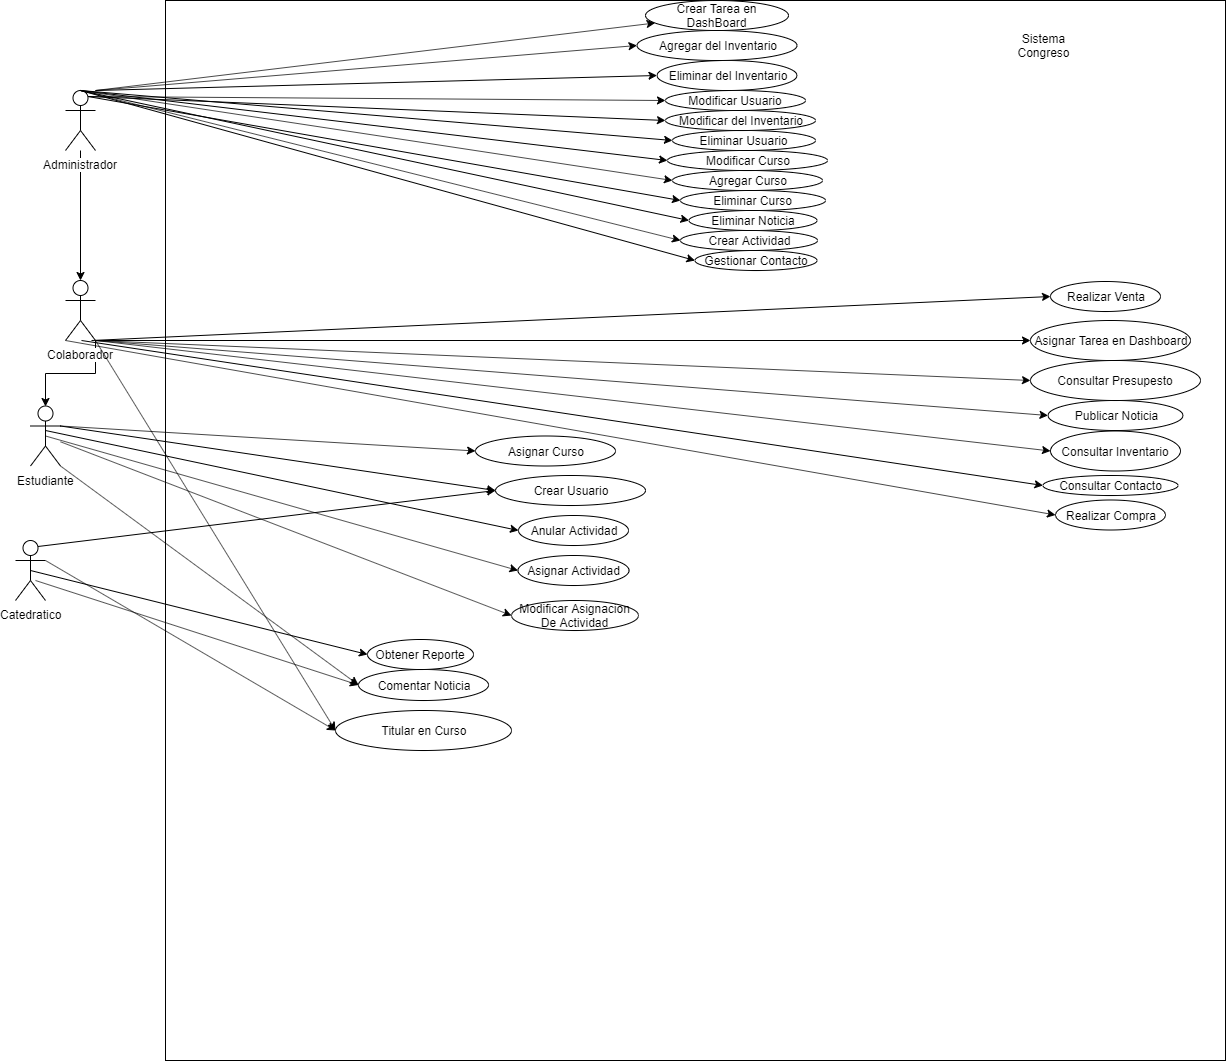

The diagram above was exported from draw.io. Its source (the exported page's mxGraphModel, read from the mxfile embedded in the PNG):
<mxGraphModel dx="1108" dy="1582" grid="1" gridSize="10" guides="1" tooltips="1" connect="1" arrows="1" fold="1" page="1" pageScale="1" pageWidth="850" pageHeight="1100" math="0" shadow="0">
  <root>
    <mxCell id="0" />
    <mxCell id="1" parent="0" />
    <mxCell id="gz5ZpPkJ_0-mTXuhEAQd-2" value="" style="whiteSpace=wrap;html=1;aspect=fixed;" parent="1" vertex="1">
      <mxGeometry x="180" y="-10" width="1060" height="1060" as="geometry" />
    </mxCell>
    <mxCell id="gz5ZpPkJ_0-mTXuhEAQd-4" value="Crear Usuario&lt;br&gt;" style="ellipse;whiteSpace=wrap;html=1;" parent="1" vertex="1">
      <mxGeometry x="510" y="465" width="150" height="30" as="geometry" />
    </mxCell>
    <mxCell id="gz5ZpPkJ_0-mTXuhEAQd-34" style="edgeStyle=orthogonalEdgeStyle;rounded=0;orthogonalLoop=1;jettySize=auto;html=1;" parent="1" source="gz5ZpPkJ_0-mTXuhEAQd-10" target="gz5ZpPkJ_0-mTXuhEAQd-11" edge="1">
      <mxGeometry relative="1" as="geometry" />
    </mxCell>
    <mxCell id="gz5ZpPkJ_0-mTXuhEAQd-10" value="Administrador" style="shape=umlActor;verticalLabelPosition=bottom;labelBackgroundColor=#ffffff;verticalAlign=top;html=1;outlineConnect=0;" parent="1" vertex="1">
      <mxGeometry x="80" y="80" width="30" height="60" as="geometry" />
    </mxCell>
    <mxCell id="gz5ZpPkJ_0-mTXuhEAQd-32" style="edgeStyle=orthogonalEdgeStyle;rounded=0;orthogonalLoop=1;jettySize=auto;html=1;exitX=1;exitY=1;exitDx=0;exitDy=0;exitPerimeter=0;entryX=0.5;entryY=0;entryDx=0;entryDy=0;entryPerimeter=0;" parent="1" source="gz5ZpPkJ_0-mTXuhEAQd-11" target="gz5ZpPkJ_0-mTXuhEAQd-22" edge="1">
      <mxGeometry relative="1" as="geometry" />
    </mxCell>
    <mxCell id="gz5ZpPkJ_0-mTXuhEAQd-11" value="Colaborador&lt;br&gt;" style="shape=umlActor;verticalLabelPosition=bottom;labelBackgroundColor=#ffffff;verticalAlign=top;html=1;outlineConnect=0;" parent="1" vertex="1">
      <mxGeometry x="80" y="270" width="30" height="60" as="geometry" />
    </mxCell>
    <mxCell id="gz5ZpPkJ_0-mTXuhEAQd-21" value="Catedratico" style="shape=umlActor;verticalLabelPosition=bottom;labelBackgroundColor=#ffffff;verticalAlign=top;html=1;outlineConnect=0;" parent="1" vertex="1">
      <mxGeometry x="30" y="530" width="30" height="60" as="geometry" />
    </mxCell>
    <mxCell id="gz5ZpPkJ_0-mTXuhEAQd-22" value="Estudiante" style="shape=umlActor;verticalLabelPosition=bottom;labelBackgroundColor=#ffffff;verticalAlign=top;html=1;outlineConnect=0;" parent="1" vertex="1">
      <mxGeometry x="45" y="395.5" width="30" height="60" as="geometry" />
    </mxCell>
    <mxCell id="gz5ZpPkJ_0-mTXuhEAQd-30" value="Comentar Noticia" style="ellipse;whiteSpace=wrap;html=1;" parent="1" vertex="1">
      <mxGeometry x="373" y="659" width="130" height="31" as="geometry" />
    </mxCell>
    <mxCell id="gz5ZpPkJ_0-mTXuhEAQd-39" value="Publicar Noticia" style="ellipse;whiteSpace=wrap;html=1;" parent="1" vertex="1">
      <mxGeometry x="1062.5" y="390" width="135" height="30" as="geometry" />
    </mxCell>
    <mxCell id="gz5ZpPkJ_0-mTXuhEAQd-42" value="Asignar Curso" style="ellipse;whiteSpace=wrap;html=1;" parent="1" vertex="1">
      <mxGeometry x="490" y="425.5" width="140" height="30" as="geometry" />
    </mxCell>
    <mxCell id="gz5ZpPkJ_0-mTXuhEAQd-45" value="Titular en Curso" style="ellipse;whiteSpace=wrap;html=1;" parent="1" vertex="1">
      <mxGeometry x="350" y="700" width="176" height="40" as="geometry" />
    </mxCell>
    <mxCell id="gz5ZpPkJ_0-mTXuhEAQd-48" value="Consultar Inventario" style="ellipse;whiteSpace=wrap;html=1;" parent="1" vertex="1">
      <mxGeometry x="1065" y="420.5" width="130" height="40" as="geometry" />
    </mxCell>
    <mxCell id="gz5ZpPkJ_0-mTXuhEAQd-51" value="Asignar Tarea en Dashboard" style="ellipse;whiteSpace=wrap;html=1;" parent="1" vertex="1">
      <mxGeometry x="1045" y="310" width="160" height="40" as="geometry" />
    </mxCell>
    <mxCell id="gz5ZpPkJ_0-mTXuhEAQd-53" value="Consultar Presupesto" style="ellipse;whiteSpace=wrap;html=1;" parent="1" vertex="1">
      <mxGeometry x="1045" y="350" width="170" height="40" as="geometry" />
    </mxCell>
    <mxCell id="gz5ZpPkJ_0-mTXuhEAQd-56" value="Crear Tarea en DashBoard" style="ellipse;whiteSpace=wrap;html=1;" parent="1" vertex="1">
      <mxGeometry x="660" y="-10" width="143" height="30" as="geometry" />
    </mxCell>
    <mxCell id="gz5ZpPkJ_0-mTXuhEAQd-57" value="Eliminar Usuario" style="ellipse;whiteSpace=wrap;html=1;" parent="1" vertex="1">
      <mxGeometry x="687" y="120" width="143" height="20" as="geometry" />
    </mxCell>
    <mxCell id="gz5ZpPkJ_0-mTXuhEAQd-58" value="Modificar Usuario" style="ellipse;whiteSpace=wrap;html=1;" parent="1" vertex="1">
      <mxGeometry x="680" y="80" width="140" height="20" as="geometry" />
    </mxCell>
    <mxCell id="gz5ZpPkJ_0-mTXuhEAQd-59" value="Eliminar del Inventario" style="ellipse;whiteSpace=wrap;html=1;" parent="1" vertex="1">
      <mxGeometry x="671.5" y="50" width="140" height="30" as="geometry" />
    </mxCell>
    <mxCell id="gz5ZpPkJ_0-mTXuhEAQd-60" value="Modificar del Inventario" style="ellipse;whiteSpace=wrap;html=1;" parent="1" vertex="1">
      <mxGeometry x="680" y="100" width="150" height="20" as="geometry" />
    </mxCell>
    <mxCell id="gz5ZpPkJ_0-mTXuhEAQd-61" value="Agregar del Inventario" style="ellipse;whiteSpace=wrap;html=1;" parent="1" vertex="1">
      <mxGeometry x="651.5" y="20" width="160" height="30" as="geometry" />
    </mxCell>
    <mxCell id="gz5ZpPkJ_0-mTXuhEAQd-68" value="" style="endArrow=classic;html=1;" parent="1" target="gz5ZpPkJ_0-mTXuhEAQd-56" edge="1">
      <mxGeometry width="50" height="50" relative="1" as="geometry">
        <mxPoint x="110" y="80" as="sourcePoint" />
        <mxPoint x="80" y="960" as="targetPoint" />
      </mxGeometry>
    </mxCell>
    <mxCell id="gz5ZpPkJ_0-mTXuhEAQd-70" value="" style="endArrow=classic;html=1;entryX=0;entryY=0.5;entryDx=0;entryDy=0;exitX=1;exitY=1;exitDx=0;exitDy=0;exitPerimeter=0;" parent="1" source="gz5ZpPkJ_0-mTXuhEAQd-11" target="gz5ZpPkJ_0-mTXuhEAQd-51" edge="1">
      <mxGeometry width="50" height="50" relative="1" as="geometry">
        <mxPoint x="44.99999999999977" y="100" as="sourcePoint" />
        <mxPoint x="94.99999999999977" y="50" as="targetPoint" />
      </mxGeometry>
    </mxCell>
    <mxCell id="gz5ZpPkJ_0-mTXuhEAQd-71" value="" style="endArrow=classic;html=1;entryX=0;entryY=0.5;entryDx=0;entryDy=0;" parent="1" target="gz5ZpPkJ_0-mTXuhEAQd-53" edge="1">
      <mxGeometry width="50" height="50" relative="1" as="geometry">
        <mxPoint x="110" y="330" as="sourcePoint" />
        <mxPoint x="104.99999999999977" y="60" as="targetPoint" />
      </mxGeometry>
    </mxCell>
    <mxCell id="gz5ZpPkJ_0-mTXuhEAQd-72" value="" style="endArrow=classic;html=1;entryX=0;entryY=0.5;entryDx=0;entryDy=0;" parent="1" target="gz5ZpPkJ_0-mTXuhEAQd-59" edge="1">
      <mxGeometry width="50" height="50" relative="1" as="geometry">
        <mxPoint x="110" y="80" as="sourcePoint" />
        <mxPoint x="114.99999999999977" y="70" as="targetPoint" />
      </mxGeometry>
    </mxCell>
    <mxCell id="gz5ZpPkJ_0-mTXuhEAQd-73" value="" style="endArrow=classic;html=1;entryX=0;entryY=0.5;entryDx=0;entryDy=0;" parent="1" target="gz5ZpPkJ_0-mTXuhEAQd-61" edge="1">
      <mxGeometry width="50" height="50" relative="1" as="geometry">
        <mxPoint x="110" y="80" as="sourcePoint" />
        <mxPoint x="124.99999999999977" y="80" as="targetPoint" />
      </mxGeometry>
    </mxCell>
    <mxCell id="gz5ZpPkJ_0-mTXuhEAQd-74" value="" style="endArrow=classic;html=1;entryX=0;entryY=0.5;entryDx=0;entryDy=0;" parent="1" target="gz5ZpPkJ_0-mTXuhEAQd-39" edge="1">
      <mxGeometry width="50" height="50" relative="1" as="geometry">
        <mxPoint x="110" y="330" as="sourcePoint" />
        <mxPoint x="134.99999999999977" y="90" as="targetPoint" />
      </mxGeometry>
    </mxCell>
    <mxCell id="gz5ZpPkJ_0-mTXuhEAQd-75" value="" style="endArrow=classic;html=1;entryX=0;entryY=0.5;entryDx=0;entryDy=0;exitX=1;exitY=1;exitDx=0;exitDy=0;exitPerimeter=0;" parent="1" source="gz5ZpPkJ_0-mTXuhEAQd-11" target="gz5ZpPkJ_0-mTXuhEAQd-48" edge="1">
      <mxGeometry width="50" height="50" relative="1" as="geometry">
        <mxPoint x="94.99999999999977" y="150" as="sourcePoint" />
        <mxPoint x="144.99999999999977" y="100" as="targetPoint" />
      </mxGeometry>
    </mxCell>
    <mxCell id="gz5ZpPkJ_0-mTXuhEAQd-76" value="" style="endArrow=classic;html=1;entryX=0;entryY=0.5;entryDx=0;entryDy=0;exitX=1;exitY=0.3333333333333333;exitDx=0;exitDy=0;exitPerimeter=0;" parent="1" source="gz5ZpPkJ_0-mTXuhEAQd-22" target="gz5ZpPkJ_0-mTXuhEAQd-42" edge="1">
      <mxGeometry width="50" height="50" relative="1" as="geometry">
        <mxPoint x="104.99999999999977" y="160" as="sourcePoint" />
        <mxPoint x="154.99999999999977" y="110" as="targetPoint" />
      </mxGeometry>
    </mxCell>
    <mxCell id="gz5ZpPkJ_0-mTXuhEAQd-77" value="" style="endArrow=classic;html=1;entryX=0;entryY=0.5;entryDx=0;entryDy=0;exitX=1;exitY=1;exitDx=0;exitDy=0;exitPerimeter=0;" parent="1" source="gz5ZpPkJ_0-mTXuhEAQd-22" target="gz5ZpPkJ_0-mTXuhEAQd-30" edge="1">
      <mxGeometry width="50" height="50" relative="1" as="geometry">
        <mxPoint x="114.99999999999977" y="170" as="sourcePoint" />
        <mxPoint x="164.99999999999977" y="120" as="targetPoint" />
      </mxGeometry>
    </mxCell>
    <mxCell id="gz5ZpPkJ_0-mTXuhEAQd-78" value="" style="endArrow=classic;html=1;entryX=0;entryY=0.5;entryDx=0;entryDy=0;" parent="1" target="gz5ZpPkJ_0-mTXuhEAQd-30" edge="1">
      <mxGeometry width="50" height="50" relative="1" as="geometry">
        <mxPoint x="50" y="570" as="sourcePoint" />
        <mxPoint x="174.99999999999977" y="130" as="targetPoint" />
      </mxGeometry>
    </mxCell>
    <mxCell id="gz5ZpPkJ_0-mTXuhEAQd-79" value="" style="endArrow=classic;html=1;entryX=0;entryY=0.5;entryDx=0;entryDy=0;exitX=1;exitY=0.3333333333333333;exitDx=0;exitDy=0;exitPerimeter=0;" parent="1" source="gz5ZpPkJ_0-mTXuhEAQd-22" target="gz5ZpPkJ_0-mTXuhEAQd-4" edge="1">
      <mxGeometry width="50" height="50" relative="1" as="geometry">
        <mxPoint x="102.49999999999977" y="425.5" as="sourcePoint" />
        <mxPoint x="152.49999999999977" y="375.5" as="targetPoint" />
      </mxGeometry>
    </mxCell>
    <mxCell id="gz5ZpPkJ_0-mTXuhEAQd-85" value="" style="endArrow=classic;html=1;entryX=0;entryY=0.5;entryDx=0;entryDy=0;exitX=1;exitY=0.3333333333333333;exitDx=0;exitDy=0;exitPerimeter=0;" parent="1" source="gz5ZpPkJ_0-mTXuhEAQd-21" target="gz5ZpPkJ_0-mTXuhEAQd-45" edge="1">
      <mxGeometry width="50" height="50" relative="1" as="geometry">
        <mxPoint x="144.99999999999977" y="200" as="sourcePoint" />
        <mxPoint x="194.99999999999977" y="150" as="targetPoint" />
      </mxGeometry>
    </mxCell>
    <mxCell id="gz5ZpPkJ_0-mTXuhEAQd-86" value="" style="endArrow=classic;html=1;entryX=0;entryY=0.5;entryDx=0;entryDy=0;exitX=0.75;exitY=0.1;exitDx=0;exitDy=0;exitPerimeter=0;" parent="1" source="gz5ZpPkJ_0-mTXuhEAQd-21" target="gz5ZpPkJ_0-mTXuhEAQd-4" edge="1">
      <mxGeometry width="50" height="50" relative="1" as="geometry">
        <mxPoint x="154.99999999999977" y="210" as="sourcePoint" />
        <mxPoint x="204.99999999999977" y="160" as="targetPoint" />
      </mxGeometry>
    </mxCell>
    <mxCell id="gz5ZpPkJ_0-mTXuhEAQd-88" value="" style="endArrow=classic;html=1;entryX=0;entryY=0.5;entryDx=0;entryDy=0;" parent="1" target="gz5ZpPkJ_0-mTXuhEAQd-45" edge="1">
      <mxGeometry width="50" height="50" relative="1" as="geometry">
        <mxPoint x="110" y="330" as="sourcePoint" />
        <mxPoint x="440" y="656" as="targetPoint" />
      </mxGeometry>
    </mxCell>
    <mxCell id="gz5ZpPkJ_0-mTXuhEAQd-89" value="" style="endArrow=classic;html=1;entryX=0;entryY=0.5;entryDx=0;entryDy=0;exitX=0.5;exitY=0;exitDx=0;exitDy=0;exitPerimeter=0;" parent="1" source="gz5ZpPkJ_0-mTXuhEAQd-10" target="gz5ZpPkJ_0-mTXuhEAQd-57" edge="1">
      <mxGeometry width="50" height="50" relative="1" as="geometry">
        <mxPoint x="184.99999999999977" y="240" as="sourcePoint" />
        <mxPoint x="234.99999999999977" y="190" as="targetPoint" />
      </mxGeometry>
    </mxCell>
    <mxCell id="gz5ZpPkJ_0-mTXuhEAQd-90" value="" style="endArrow=classic;html=1;entryX=0;entryY=0.5;entryDx=0;entryDy=0;exitX=0.75;exitY=0.1;exitDx=0;exitDy=0;exitPerimeter=0;" parent="1" source="gz5ZpPkJ_0-mTXuhEAQd-10" target="gz5ZpPkJ_0-mTXuhEAQd-60" edge="1">
      <mxGeometry width="50" height="50" relative="1" as="geometry">
        <mxPoint x="194.99999999999977" y="250" as="sourcePoint" />
        <mxPoint x="244.99999999999977" y="200" as="targetPoint" />
      </mxGeometry>
    </mxCell>
    <mxCell id="gz5ZpPkJ_0-mTXuhEAQd-91" value="" style="endArrow=classic;html=1;entryX=0;entryY=0.5;entryDx=0;entryDy=0;exitX=0.75;exitY=0.1;exitDx=0;exitDy=0;exitPerimeter=0;" parent="1" source="gz5ZpPkJ_0-mTXuhEAQd-10" target="gz5ZpPkJ_0-mTXuhEAQd-58" edge="1">
      <mxGeometry width="50" height="50" relative="1" as="geometry">
        <mxPoint x="204.99999999999977" y="260" as="sourcePoint" />
        <mxPoint x="254.99999999999977" y="210" as="targetPoint" />
      </mxGeometry>
    </mxCell>
    <mxCell id="gz5ZpPkJ_0-mTXuhEAQd-92" value="Agregar Curso" style="ellipse;whiteSpace=wrap;html=1;" parent="1" vertex="1">
      <mxGeometry x="687" y="160" width="150" height="20" as="geometry" />
    </mxCell>
    <mxCell id="gz5ZpPkJ_0-mTXuhEAQd-93" value="Eliminar Curso" style="ellipse;whiteSpace=wrap;html=1;" parent="1" vertex="1">
      <mxGeometry x="695" y="180" width="145" height="20" as="geometry" />
    </mxCell>
    <mxCell id="gz5ZpPkJ_0-mTXuhEAQd-94" value="Modificar Curso" style="ellipse;whiteSpace=wrap;html=1;" parent="1" vertex="1">
      <mxGeometry x="682" y="140" width="160" height="20" as="geometry" />
    </mxCell>
    <mxCell id="gz5ZpPkJ_0-mTXuhEAQd-95" value="" style="endArrow=classic;html=1;entryX=0;entryY=0.5;entryDx=0;entryDy=0;exitX=0.5;exitY=0;exitDx=0;exitDy=0;exitPerimeter=0;" parent="1" source="gz5ZpPkJ_0-mTXuhEAQd-10" target="gz5ZpPkJ_0-mTXuhEAQd-99" edge="1">
      <mxGeometry width="50" height="50" relative="1" as="geometry">
        <mxPoint x="214.99999999999977" y="270" as="sourcePoint" />
        <mxPoint x="264.9999999999998" y="220" as="targetPoint" />
      </mxGeometry>
    </mxCell>
    <mxCell id="gz5ZpPkJ_0-mTXuhEAQd-96" value="" style="endArrow=classic;html=1;entryX=0;entryY=0.5;entryDx=0;entryDy=0;exitX=0.75;exitY=0.1;exitDx=0;exitDy=0;exitPerimeter=0;" parent="1" source="gz5ZpPkJ_0-mTXuhEAQd-10" target="gz5ZpPkJ_0-mTXuhEAQd-93" edge="1">
      <mxGeometry width="50" height="50" relative="1" as="geometry">
        <mxPoint x="224.99999999999977" y="280" as="sourcePoint" />
        <mxPoint x="274.9999999999998" y="230" as="targetPoint" />
      </mxGeometry>
    </mxCell>
    <mxCell id="gz5ZpPkJ_0-mTXuhEAQd-97" value="" style="endArrow=classic;html=1;entryX=0;entryY=0.5;entryDx=0;entryDy=0;exitX=0.5;exitY=0;exitDx=0;exitDy=0;exitPerimeter=0;" parent="1" source="gz5ZpPkJ_0-mTXuhEAQd-10" target="gz5ZpPkJ_0-mTXuhEAQd-92" edge="1">
      <mxGeometry width="50" height="50" relative="1" as="geometry">
        <mxPoint x="234.99999999999977" y="290" as="sourcePoint" />
        <mxPoint x="284.9999999999998" y="240" as="targetPoint" />
      </mxGeometry>
    </mxCell>
    <mxCell id="gz5ZpPkJ_0-mTXuhEAQd-98" value="" style="endArrow=classic;html=1;entryX=0;entryY=0.5;entryDx=0;entryDy=0;exitX=0.5;exitY=0;exitDx=0;exitDy=0;exitPerimeter=0;" parent="1" source="gz5ZpPkJ_0-mTXuhEAQd-10" target="gz5ZpPkJ_0-mTXuhEAQd-94" edge="1">
      <mxGeometry width="50" height="50" relative="1" as="geometry">
        <mxPoint x="244.99999999999977" y="300" as="sourcePoint" />
        <mxPoint x="294.9999999999998" y="250" as="targetPoint" />
      </mxGeometry>
    </mxCell>
    <mxCell id="gz5ZpPkJ_0-mTXuhEAQd-99" value="Eliminar Noticia" style="ellipse;whiteSpace=wrap;html=1;" parent="1" vertex="1">
      <mxGeometry x="703.5" y="200" width="128" height="20" as="geometry" />
    </mxCell>
    <mxCell id="gz5ZpPkJ_0-mTXuhEAQd-100" value="" style="endArrow=classic;html=1;entryX=0;entryY=0.5;entryDx=0;entryDy=0;exitX=0.5;exitY=0.5;exitDx=0;exitDy=0;exitPerimeter=0;" parent="1" edge="1" target="vjv0lICWsw1orBg95UyH-9" source="gz5ZpPkJ_0-mTXuhEAQd-21">
      <mxGeometry width="50" height="50" relative="1" as="geometry">
        <mxPoint x="174.99999999999977" y="230" as="sourcePoint" />
        <mxPoint x="224.99999999999977" y="180" as="targetPoint" />
      </mxGeometry>
    </mxCell>
    <mxCell id="gz5ZpPkJ_0-mTXuhEAQd-101" value="" style="endArrow=classic;html=1;entryX=0;entryY=0.5;entryDx=0;entryDy=0;" parent="1" source="gz5ZpPkJ_0-mTXuhEAQd-22" target="gz5ZpPkJ_0-mTXuhEAQd-106" edge="1">
      <mxGeometry width="50" height="50" relative="1" as="geometry">
        <mxPoint x="184.99999999999977" y="240" as="sourcePoint" />
        <mxPoint x="234.99999999999977" y="190" as="targetPoint" />
      </mxGeometry>
    </mxCell>
    <mxCell id="gz5ZpPkJ_0-mTXuhEAQd-102" value="" style="endArrow=classic;html=1;entryX=0;entryY=0.5;entryDx=0;entryDy=0;exitX=0.5;exitY=0.5;exitDx=0;exitDy=0;exitPerimeter=0;" parent="1" source="gz5ZpPkJ_0-mTXuhEAQd-22" target="gz5ZpPkJ_0-mTXuhEAQd-105" edge="1">
      <mxGeometry width="50" height="50" relative="1" as="geometry">
        <mxPoint x="194.99999999999977" y="250" as="sourcePoint" />
        <mxPoint x="244.99999999999977" y="200" as="targetPoint" />
      </mxGeometry>
    </mxCell>
    <mxCell id="gz5ZpPkJ_0-mTXuhEAQd-103" value="" style="endArrow=classic;html=1;entryX=0;entryY=0.5;entryDx=0;entryDy=0;" parent="1" target="gz5ZpPkJ_0-mTXuhEAQd-107" edge="1">
      <mxGeometry width="50" height="50" relative="1" as="geometry">
        <mxPoint x="60" y="420" as="sourcePoint" />
        <mxPoint x="254.99999999999977" y="210" as="targetPoint" />
      </mxGeometry>
    </mxCell>
    <mxCell id="gz5ZpPkJ_0-mTXuhEAQd-105" value="Asignar Actividad" style="ellipse;whiteSpace=wrap;html=1;" parent="1" vertex="1">
      <mxGeometry x="532.5" y="545" width="111" height="30" as="geometry" />
    </mxCell>
    <mxCell id="gz5ZpPkJ_0-mTXuhEAQd-106" value="Modificar Asignacion De Actividad" style="ellipse;whiteSpace=wrap;html=1;" parent="1" vertex="1">
      <mxGeometry x="526" y="590" width="127" height="30" as="geometry" />
    </mxCell>
    <mxCell id="gz5ZpPkJ_0-mTXuhEAQd-107" value="Anular Actividad" style="ellipse;whiteSpace=wrap;html=1;" parent="1" vertex="1">
      <mxGeometry x="533" y="505" width="110" height="30" as="geometry" />
    </mxCell>
    <mxCell id="gz5ZpPkJ_0-mTXuhEAQd-109" value="Crear Actividad" style="ellipse;whiteSpace=wrap;html=1;" parent="1" vertex="1">
      <mxGeometry x="695" y="220" width="137" height="20" as="geometry" />
    </mxCell>
    <mxCell id="gz5ZpPkJ_0-mTXuhEAQd-110" value="" style="endArrow=classic;html=1;entryX=0;entryY=0.5;entryDx=0;entryDy=0;exitX=0.5;exitY=0;exitDx=0;exitDy=0;exitPerimeter=0;" parent="1" source="gz5ZpPkJ_0-mTXuhEAQd-10" target="gz5ZpPkJ_0-mTXuhEAQd-112" edge="1">
      <mxGeometry width="50" height="50" relative="1" as="geometry">
        <mxPoint x="184.99999999999977" y="240" as="sourcePoint" />
        <mxPoint x="234.99999999999977" y="190" as="targetPoint" />
      </mxGeometry>
    </mxCell>
    <mxCell id="gz5ZpPkJ_0-mTXuhEAQd-111" value="" style="endArrow=classic;html=1;entryX=0;entryY=0.5;entryDx=0;entryDy=0;exitX=0.5;exitY=0;exitDx=0;exitDy=0;exitPerimeter=0;" parent="1" source="gz5ZpPkJ_0-mTXuhEAQd-10" target="gz5ZpPkJ_0-mTXuhEAQd-109" edge="1">
      <mxGeometry width="50" height="50" relative="1" as="geometry">
        <mxPoint x="194.99999999999977" y="250" as="sourcePoint" />
        <mxPoint x="244.99999999999977" y="200" as="targetPoint" />
      </mxGeometry>
    </mxCell>
    <mxCell id="gz5ZpPkJ_0-mTXuhEAQd-112" value="Gestionar Contacto" style="ellipse;whiteSpace=wrap;html=1;" parent="1" vertex="1">
      <mxGeometry x="709.5" y="240" width="122" height="20" as="geometry" />
    </mxCell>
    <mxCell id="gz5ZpPkJ_0-mTXuhEAQd-113" value="Consultar Contacto" style="ellipse;whiteSpace=wrap;html=1;" parent="1" vertex="1">
      <mxGeometry x="1057.5" y="465" width="135" height="20" as="geometry" />
    </mxCell>
    <mxCell id="gz5ZpPkJ_0-mTXuhEAQd-114" value="" style="endArrow=classic;html=1;entryX=0;entryY=0.5;entryDx=0;entryDy=0;" parent="1" target="gz5ZpPkJ_0-mTXuhEAQd-113" edge="1">
      <mxGeometry width="50" height="50" relative="1" as="geometry">
        <mxPoint x="96" y="330" as="sourcePoint" />
        <mxPoint x="865" y="465" as="targetPoint" />
      </mxGeometry>
    </mxCell>
    <mxCell id="vjv0lICWsw1orBg95UyH-9" value="Obtener Reporte" style="ellipse;whiteSpace=wrap;html=1;" vertex="1" parent="1">
      <mxGeometry x="382" y="629" width="106" height="30" as="geometry" />
    </mxCell>
    <mxCell id="vjv0lICWsw1orBg95UyH-10" value="Sistema Congreso" style="text;html=1;strokeColor=none;fillColor=none;align=center;verticalAlign=middle;whiteSpace=wrap;rounded=0;" vertex="1" parent="1">
      <mxGeometry x="1038" y="25" width="40" height="20" as="geometry" />
    </mxCell>
    <mxCell id="vjv0lICWsw1orBg95UyH-11" value="Realizar Venta" style="ellipse;whiteSpace=wrap;html=1;" vertex="1" parent="1">
      <mxGeometry x="1065" y="271" width="110" height="30" as="geometry" />
    </mxCell>
    <mxCell id="vjv0lICWsw1orBg95UyH-12" value="Realizar Compra" style="ellipse;whiteSpace=wrap;html=1;" vertex="1" parent="1">
      <mxGeometry x="1070" y="489.5" width="110" height="30" as="geometry" />
    </mxCell>
    <mxCell id="vjv0lICWsw1orBg95UyH-13" value="" style="endArrow=classic;html=1;entryX=0;entryY=0.5;entryDx=0;entryDy=0;exitX=0;exitY=1;exitDx=0;exitDy=0;exitPerimeter=0;" edge="1" parent="1" source="gz5ZpPkJ_0-mTXuhEAQd-11" target="vjv0lICWsw1orBg95UyH-12">
      <mxGeometry width="50" height="50" relative="1" as="geometry">
        <mxPoint x="910" y="530" as="sourcePoint" />
        <mxPoint x="960" y="480" as="targetPoint" />
      </mxGeometry>
    </mxCell>
    <mxCell id="vjv0lICWsw1orBg95UyH-14" value="" style="endArrow=classic;html=1;entryX=0;entryY=0.5;entryDx=0;entryDy=0;" edge="1" parent="1" target="vjv0lICWsw1orBg95UyH-11">
      <mxGeometry width="50" height="50" relative="1" as="geometry">
        <mxPoint x="106" y="330" as="sourcePoint" />
        <mxPoint x="920" y="280" as="targetPoint" />
      </mxGeometry>
    </mxCell>
  </root>
</mxGraphModel>